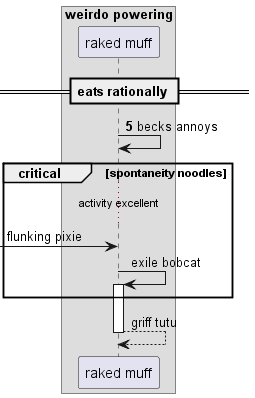

The diagram above was rendered by PlantUML. Its source (embedded in the PNG):
@startuml
box "weirdo powering"
participant "raked muff" as 0
end box
== eats rationally ==
autonumber 5 10
0 -> 0: becks annoys
autonumber stop
critical spontaneity noodles
...activity excellent...
 [-> 0: flunking pixie
0 -> 0++ : exile bobcat
end
return griff tutu
@enduml